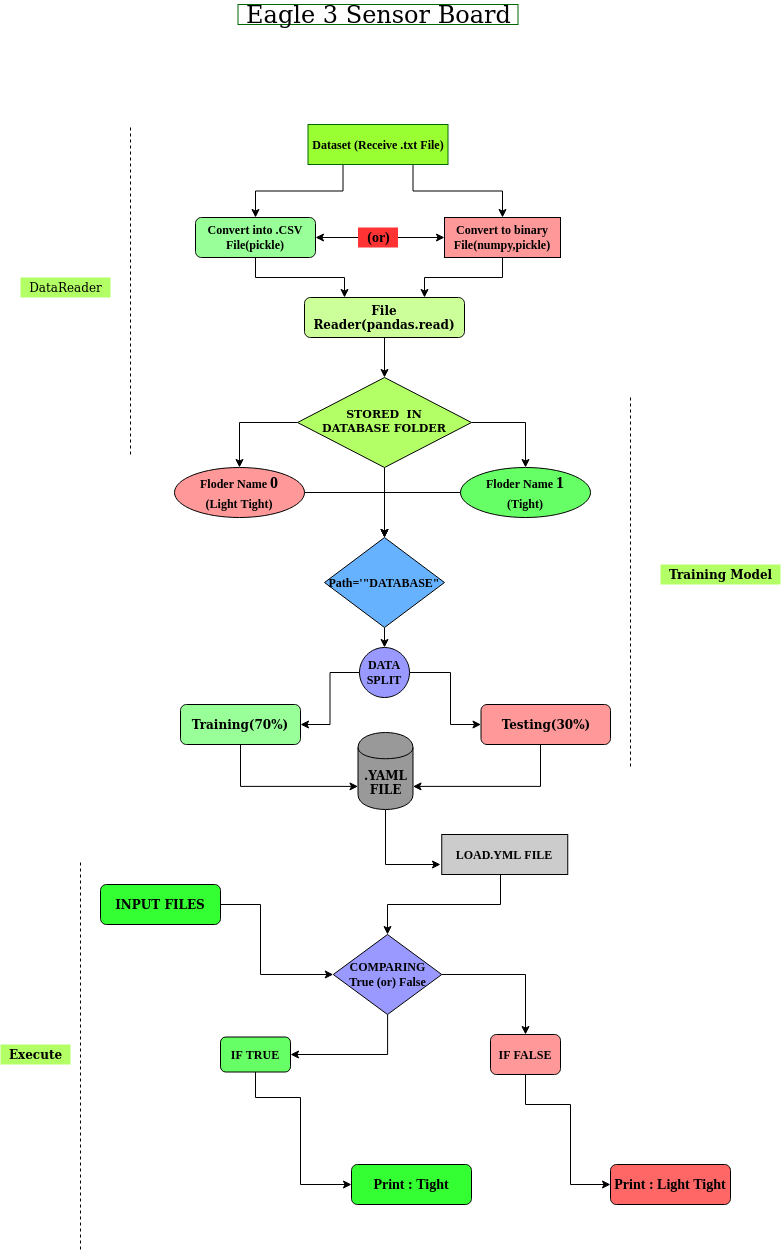

The diagram above was exported from draw.io. Its source (the exported page's mxGraphModel, read from the mxfile embedded in the PNG):
<mxGraphModel dx="1038" dy="455" grid="1" gridSize="10" guides="1" tooltips="1" connect="1" arrows="1" fold="1" page="1" pageScale="1" pageWidth="850" pageHeight="1100" math="0" shadow="0">
  <root>
    <mxCell id="0" />
    <mxCell id="1" parent="0" />
    <mxCell id="nCsdBThYQX90fv1al4Fo-2" style="edgeStyle=orthogonalEdgeStyle;rounded=0;orthogonalLoop=1;jettySize=auto;html=1;exitX=0.25;exitY=1;exitDx=0;exitDy=0;fontFamily=Times New Roman;entryX=0.5;entryY=0;entryDx=0;entryDy=0;" parent="1" source="nCsdBThYQX90fv1al4Fo-4" target="nCsdBThYQX90fv1al4Fo-20" edge="1">
      <mxGeometry relative="1" as="geometry">
        <mxPoint x="304" y="392" as="targetPoint" />
      </mxGeometry>
    </mxCell>
    <mxCell id="nCsdBThYQX90fv1al4Fo-3" style="edgeStyle=orthogonalEdgeStyle;rounded=0;orthogonalLoop=1;jettySize=auto;html=1;exitX=0.75;exitY=1;exitDx=0;exitDy=0;fontFamily=Times New Roman;" parent="1" source="nCsdBThYQX90fv1al4Fo-4" target="nCsdBThYQX90fv1al4Fo-24" edge="1">
      <mxGeometry relative="1" as="geometry" />
    </mxCell>
    <mxCell id="nCsdBThYQX90fv1al4Fo-4" value="&lt;b&gt;Dataset (Receive .txt File)&lt;/b&gt;" style="rounded=1;whiteSpace=wrap;html=1;fontSize=12;glass=0;strokeWidth=1;shadow=0;fontFamily=Times New Roman;arcSize=0;fillColor=#99FF33;strokeColor=#006600;" parent="1" vertex="1">
      <mxGeometry x="327.5" y="300" width="140" height="40" as="geometry" />
    </mxCell>
    <mxCell id="nCsdBThYQX90fv1al4Fo-5" style="edgeStyle=orthogonalEdgeStyle;rounded=0;orthogonalLoop=1;jettySize=auto;html=1;exitX=1;exitY=0.5;exitDx=0;exitDy=0;fontFamily=Times New Roman;" parent="1" source="nCsdBThYQX90fv1al4Fo-8" target="nCsdBThYQX90fv1al4Fo-28" edge="1">
      <mxGeometry relative="1" as="geometry" />
    </mxCell>
    <mxCell id="nCsdBThYQX90fv1al4Fo-6" style="edgeStyle=orthogonalEdgeStyle;rounded=0;orthogonalLoop=1;jettySize=auto;html=1;exitX=0.5;exitY=1;exitDx=0;exitDy=0;fontFamily=Times New Roman;" parent="1" source="nCsdBThYQX90fv1al4Fo-8" edge="1">
      <mxGeometry relative="1" as="geometry">
        <mxPoint x="404" y="713" as="targetPoint" />
      </mxGeometry>
    </mxCell>
    <mxCell id="nCsdBThYQX90fv1al4Fo-7" style="edgeStyle=orthogonalEdgeStyle;rounded=0;orthogonalLoop=1;jettySize=auto;html=1;exitX=0;exitY=0.5;exitDx=0;exitDy=0;entryX=0.5;entryY=0;entryDx=0;entryDy=0;fontFamily=Times New Roman;" parent="1" source="nCsdBThYQX90fv1al4Fo-8" target="nCsdBThYQX90fv1al4Fo-26" edge="1">
      <mxGeometry relative="1" as="geometry" />
    </mxCell>
    <mxCell id="nCsdBThYQX90fv1al4Fo-8" value="&lt;div&gt;&lt;font style=&quot;font-size: 11px&quot;&gt;&lt;b&gt;&lt;font style=&quot;font-size: 11px&quot;&gt;STORED&amp;nbsp; IN &lt;br&gt;&lt;/font&gt;&lt;/b&gt;&lt;/font&gt;&lt;/div&gt;&lt;div&gt;&lt;font style=&quot;font-size: 11px&quot;&gt;&lt;b&gt;&lt;font style=&quot;font-size: 11px&quot;&gt;DATABASE FOLDER&lt;/font&gt;&lt;/b&gt;&lt;/font&gt;&lt;/div&gt;" style="rhombus;whiteSpace=wrap;html=1;shadow=0;fontFamily=Helvetica;fontSize=12;align=center;strokeWidth=1;spacing=6;spacingTop=-4;fillColor=#B3FF66;" parent="1" vertex="1">
      <mxGeometry x="317" y="553" width="174" height="90" as="geometry" />
    </mxCell>
    <mxCell id="nCsdBThYQX90fv1al4Fo-9" style="edgeStyle=orthogonalEdgeStyle;rounded=0;orthogonalLoop=1;jettySize=auto;html=1;entryX=0;entryY=0.7;entryDx=0;entryDy=0;fontFamily=Times New Roman;" parent="1" source="nCsdBThYQX90fv1al4Fo-12" target="nCsdBThYQX90fv1al4Fo-38" edge="1">
      <mxGeometry relative="1" as="geometry">
        <Array as="points">
          <mxPoint x="260" y="962" />
        </Array>
      </mxGeometry>
    </mxCell>
    <mxCell id="nCsdBThYQX90fv1al4Fo-12" value="&lt;b&gt;Training(70%)&lt;/b&gt;" style="rounded=1;whiteSpace=wrap;html=1;fontSize=12;glass=0;strokeWidth=1;shadow=0;fillColor=#99FF99;" parent="1" vertex="1">
      <mxGeometry x="200" y="880" width="120" height="40" as="geometry" />
    </mxCell>
    <mxCell id="nCsdBThYQX90fv1al4Fo-13" style="edgeStyle=orthogonalEdgeStyle;rounded=0;orthogonalLoop=1;jettySize=auto;html=1;entryX=1;entryY=0.7;entryDx=0;entryDy=0;fontFamily=Times New Roman;" parent="1" source="nCsdBThYQX90fv1al4Fo-16" target="nCsdBThYQX90fv1al4Fo-38" edge="1">
      <mxGeometry relative="1" as="geometry">
        <Array as="points">
          <mxPoint x="560" y="962" />
        </Array>
      </mxGeometry>
    </mxCell>
    <mxCell id="nCsdBThYQX90fv1al4Fo-16" value="&lt;b&gt;Testing(30%)&lt;/b&gt;" style="rounded=1;whiteSpace=wrap;html=1;fontSize=12;glass=0;strokeWidth=1;shadow=0;fillColor=#FF9999;" parent="1" vertex="1">
      <mxGeometry x="500.5" y="880" width="129.5" height="40" as="geometry" />
    </mxCell>
    <mxCell id="nCsdBThYQX90fv1al4Fo-17" style="edgeStyle=orthogonalEdgeStyle;rounded=0;orthogonalLoop=1;jettySize=auto;html=1;entryX=0;entryY=0.5;entryDx=0;entryDy=0;fontFamily=Times New Roman;" parent="1" source="nCsdBThYQX90fv1al4Fo-18" target="nCsdBThYQX90fv1al4Fo-41" edge="1">
      <mxGeometry relative="1" as="geometry">
        <Array as="points">
          <mxPoint x="280" y="1080" />
          <mxPoint x="280" y="1150" />
        </Array>
      </mxGeometry>
    </mxCell>
    <mxCell id="nCsdBThYQX90fv1al4Fo-18" value="&lt;b&gt;INPUT FILES&lt;/b&gt;" style="rounded=1;whiteSpace=wrap;html=1;fontSize=12;glass=0;strokeWidth=1;shadow=0;fillColor=#33FF33;" parent="1" vertex="1">
      <mxGeometry x="120" y="1060" width="120" height="40" as="geometry" />
    </mxCell>
    <mxCell id="nCsdBThYQX90fv1al4Fo-19" style="edgeStyle=orthogonalEdgeStyle;rounded=0;orthogonalLoop=1;jettySize=auto;html=1;exitX=0.5;exitY=1;exitDx=0;exitDy=0;entryX=0.25;entryY=0;entryDx=0;entryDy=0;fontFamily=Times New Roman;" parent="1" source="nCsdBThYQX90fv1al4Fo-20" target="nCsdBThYQX90fv1al4Fo-22" edge="1">
      <mxGeometry relative="1" as="geometry" />
    </mxCell>
    <mxCell id="nCsdBThYQX90fv1al4Fo-20" value="&lt;b&gt;Convert into .CSV File(pickle)&lt;/b&gt;" style="rounded=1;whiteSpace=wrap;html=1;fontFamily=Times New Roman;fillColor=#99FF99;" parent="1" vertex="1">
      <mxGeometry x="215" y="393" width="120" height="40" as="geometry" />
    </mxCell>
    <mxCell id="nCsdBThYQX90fv1al4Fo-21" style="edgeStyle=orthogonalEdgeStyle;rounded=0;orthogonalLoop=1;jettySize=auto;html=1;exitX=0.5;exitY=1;exitDx=0;exitDy=0;entryX=0.5;entryY=0;entryDx=0;entryDy=0;fontFamily=Times New Roman;" parent="1" source="nCsdBThYQX90fv1al4Fo-22" target="nCsdBThYQX90fv1al4Fo-8" edge="1">
      <mxGeometry relative="1" as="geometry" />
    </mxCell>
    <mxCell id="nCsdBThYQX90fv1al4Fo-22" value="&lt;b&gt;File Reader(pandas.read)&lt;/b&gt;" style="rounded=1;whiteSpace=wrap;html=1;fillColor=#CCFF99;" parent="1" vertex="1">
      <mxGeometry x="324" y="473" width="160" height="40" as="geometry" />
    </mxCell>
    <mxCell id="nCsdBThYQX90fv1al4Fo-23" style="edgeStyle=orthogonalEdgeStyle;rounded=0;orthogonalLoop=1;jettySize=auto;html=1;exitX=0.5;exitY=1;exitDx=0;exitDy=0;entryX=0.75;entryY=0;entryDx=0;entryDy=0;fontFamily=Times New Roman;" parent="1" source="nCsdBThYQX90fv1al4Fo-24" target="nCsdBThYQX90fv1al4Fo-22" edge="1">
      <mxGeometry relative="1" as="geometry" />
    </mxCell>
    <mxCell id="nCsdBThYQX90fv1al4Fo-24" value="&lt;b&gt;Convert to binary File(numpy,pickle)&lt;/b&gt;" style="rounded=0;whiteSpace=wrap;html=1;fontFamily=Times New Roman;fillColor=#FF9999;" parent="1" vertex="1">
      <mxGeometry x="464" y="393" width="116" height="40" as="geometry" />
    </mxCell>
    <mxCell id="nCsdBThYQX90fv1al4Fo-25" style="edgeStyle=orthogonalEdgeStyle;rounded=0;orthogonalLoop=1;jettySize=auto;html=1;fontFamily=Times New Roman;" parent="1" source="nCsdBThYQX90fv1al4Fo-26" target="nCsdBThYQX90fv1al4Fo-33" edge="1">
      <mxGeometry relative="1" as="geometry" />
    </mxCell>
    <mxCell id="nCsdBThYQX90fv1al4Fo-26" value="&lt;div&gt;&lt;b&gt;Floder Name &lt;font style=&quot;font-size: 16px&quot;&gt;0&lt;/font&gt;&lt;/b&gt;&lt;/div&gt;&lt;div&gt;&lt;b&gt;&lt;font style=&quot;font-size: 16px&quot;&gt;&lt;font style=&quot;font-size: 12px&quot;&gt;(Light Tight)&lt;/font&gt;&lt;br&gt;&lt;/font&gt;&lt;/b&gt;&lt;/div&gt;" style="ellipse;whiteSpace=wrap;html=1;fontFamily=Times New Roman;fillColor=#FF9999;" parent="1" vertex="1">
      <mxGeometry x="194" y="643" width="130" height="50" as="geometry" />
    </mxCell>
    <mxCell id="nCsdBThYQX90fv1al4Fo-27" style="edgeStyle=orthogonalEdgeStyle;rounded=0;orthogonalLoop=1;jettySize=auto;html=1;entryX=0.5;entryY=0;entryDx=0;entryDy=0;fontFamily=Times New Roman;exitX=0;exitY=0.5;exitDx=0;exitDy=0;" parent="1" source="nCsdBThYQX90fv1al4Fo-28" target="nCsdBThYQX90fv1al4Fo-33" edge="1">
      <mxGeometry relative="1" as="geometry" />
    </mxCell>
    <mxCell id="nCsdBThYQX90fv1al4Fo-28" value="&lt;div&gt;&lt;b&gt;Floder Name &lt;font style=&quot;font-size: 16px&quot;&gt;&lt;font style=&quot;font-size: 16px&quot;&gt;1&lt;/font&gt;&lt;/font&gt;&lt;/b&gt;&lt;/div&gt;&lt;div&gt;&lt;b&gt;&lt;font style=&quot;font-size: 16px&quot;&gt;&lt;font style=&quot;font-size: 12px&quot;&gt;(Tight)&lt;/font&gt;&lt;/font&gt;&lt;/b&gt;&lt;/div&gt;" style="ellipse;whiteSpace=wrap;html=1;fontFamily=Times New Roman;fillColor=#66FF66;" parent="1" vertex="1">
      <mxGeometry x="480" y="643" width="130" height="50" as="geometry" />
    </mxCell>
    <mxCell id="nCsdBThYQX90fv1al4Fo-29" style="edgeStyle=orthogonalEdgeStyle;rounded=0;orthogonalLoop=1;jettySize=auto;html=1;entryX=1;entryY=0.5;entryDx=0;entryDy=0;fontFamily=Times New Roman;" parent="1" source="nCsdBThYQX90fv1al4Fo-31" target="nCsdBThYQX90fv1al4Fo-20" edge="1">
      <mxGeometry relative="1" as="geometry" />
    </mxCell>
    <mxCell id="nCsdBThYQX90fv1al4Fo-30" style="edgeStyle=orthogonalEdgeStyle;rounded=0;orthogonalLoop=1;jettySize=auto;html=1;entryX=0;entryY=0.5;entryDx=0;entryDy=0;fontFamily=Times New Roman;" parent="1" source="nCsdBThYQX90fv1al4Fo-31" target="nCsdBThYQX90fv1al4Fo-24" edge="1">
      <mxGeometry relative="1" as="geometry" />
    </mxCell>
    <mxCell id="nCsdBThYQX90fv1al4Fo-31" value="&lt;b&gt;&lt;font style=&quot;font-size: 14px&quot;&gt;(or)&lt;/font&gt;&lt;/b&gt;" style="text;html=1;align=center;verticalAlign=middle;resizable=0;points=[];autosize=1;fontFamily=Times New Roman;fillColor=#FF3333;" parent="1" vertex="1">
      <mxGeometry x="377.5" y="403" width="40" height="20" as="geometry" />
    </mxCell>
    <mxCell id="nCsdBThYQX90fv1al4Fo-32" style="edgeStyle=orthogonalEdgeStyle;rounded=0;orthogonalLoop=1;jettySize=auto;html=1;exitX=0.5;exitY=1;exitDx=0;exitDy=0;entryX=0.5;entryY=0;entryDx=0;entryDy=0;fontFamily=Times New Roman;" parent="1" source="nCsdBThYQX90fv1al4Fo-33" target="nCsdBThYQX90fv1al4Fo-36" edge="1">
      <mxGeometry relative="1" as="geometry" />
    </mxCell>
    <mxCell id="nCsdBThYQX90fv1al4Fo-33" value="&lt;b&gt;Path='&quot;DATABASE&quot;&lt;/b&gt;" style="rhombus;whiteSpace=wrap;html=1;fontFamily=Times New Roman;fillColor=#66B2FF;" parent="1" vertex="1">
      <mxGeometry x="344" y="713" width="120" height="90" as="geometry" />
    </mxCell>
    <mxCell id="nCsdBThYQX90fv1al4Fo-34" style="edgeStyle=orthogonalEdgeStyle;rounded=0;orthogonalLoop=1;jettySize=auto;html=1;entryX=1;entryY=0.5;entryDx=0;entryDy=0;fontFamily=Times New Roman;" parent="1" source="nCsdBThYQX90fv1al4Fo-36" target="nCsdBThYQX90fv1al4Fo-12" edge="1">
      <mxGeometry relative="1" as="geometry" />
    </mxCell>
    <mxCell id="nCsdBThYQX90fv1al4Fo-35" value="" style="edgeStyle=orthogonalEdgeStyle;rounded=0;orthogonalLoop=1;jettySize=auto;html=1;fontFamily=Times New Roman;" parent="1" source="nCsdBThYQX90fv1al4Fo-36" target="nCsdBThYQX90fv1al4Fo-16" edge="1">
      <mxGeometry relative="1" as="geometry">
        <Array as="points">
          <mxPoint x="470" y="848" />
          <mxPoint x="470" y="900" />
        </Array>
      </mxGeometry>
    </mxCell>
    <mxCell id="nCsdBThYQX90fv1al4Fo-36" value="&lt;b&gt;DATA SPLIT&lt;/b&gt;" style="ellipse;whiteSpace=wrap;html=1;aspect=fixed;fontFamily=Times New Roman;fillColor=#9999FF;" parent="1" vertex="1">
      <mxGeometry x="379" y="823" width="50" height="50" as="geometry" />
    </mxCell>
    <mxCell id="nCsdBThYQX90fv1al4Fo-37" style="edgeStyle=orthogonalEdgeStyle;rounded=0;orthogonalLoop=1;jettySize=auto;html=1;fontFamily=Times New Roman;" parent="1" source="nCsdBThYQX90fv1al4Fo-38" edge="1">
      <mxGeometry relative="1" as="geometry">
        <mxPoint x="460" y="1040" as="targetPoint" />
        <Array as="points">
          <mxPoint x="405" y="1040" />
        </Array>
      </mxGeometry>
    </mxCell>
    <mxCell id="nCsdBThYQX90fv1al4Fo-38" value="&lt;b&gt;.YAML FILE&lt;/b&gt;" style="shape=cylinder;whiteSpace=wrap;html=1;boundedLbl=1;backgroundOutline=1;fillColor=#999999;" parent="1" vertex="1">
      <mxGeometry x="377.5" y="908" width="55" height="77" as="geometry" />
    </mxCell>
    <mxCell id="nCsdBThYQX90fv1al4Fo-39" style="edgeStyle=orthogonalEdgeStyle;rounded=0;orthogonalLoop=1;jettySize=auto;html=1;entryX=1;entryY=0.5;entryDx=0;entryDy=0;fontFamily=Times New Roman;" parent="1" source="nCsdBThYQX90fv1al4Fo-41" target="nCsdBThYQX90fv1al4Fo-48" edge="1">
      <mxGeometry relative="1" as="geometry">
        <Array as="points">
          <mxPoint x="407" y="1230" />
        </Array>
      </mxGeometry>
    </mxCell>
    <mxCell id="nCsdBThYQX90fv1al4Fo-40" style="edgeStyle=orthogonalEdgeStyle;rounded=0;orthogonalLoop=1;jettySize=auto;html=1;entryX=0.5;entryY=0;entryDx=0;entryDy=0;fontFamily=Times New Roman;" parent="1" source="nCsdBThYQX90fv1al4Fo-41" target="nCsdBThYQX90fv1al4Fo-45" edge="1">
      <mxGeometry relative="1" as="geometry" />
    </mxCell>
    <mxCell id="nCsdBThYQX90fv1al4Fo-41" value="&lt;div&gt;&lt;b&gt;COMPARING &lt;br&gt;&lt;/b&gt;&lt;/div&gt;&lt;div&gt;&lt;b&gt;True (or) False&lt;br&gt;&lt;/b&gt;&lt;/div&gt;" style="rhombus;whiteSpace=wrap;html=1;fontFamily=Times New Roman;fillColor=#9999FF;" parent="1" vertex="1">
      <mxGeometry x="352.75" y="1110" width="108.5" height="80" as="geometry" />
    </mxCell>
    <mxCell id="nCsdBThYQX90fv1al4Fo-42" style="edgeStyle=orthogonalEdgeStyle;rounded=0;orthogonalLoop=1;jettySize=auto;html=1;entryX=0.5;entryY=0;entryDx=0;entryDy=0;fontFamily=Times New Roman;" parent="1" source="nCsdBThYQX90fv1al4Fo-43" target="nCsdBThYQX90fv1al4Fo-41" edge="1">
      <mxGeometry relative="1" as="geometry">
        <Array as="points">
          <mxPoint x="520" y="1080" />
          <mxPoint x="407" y="1080" />
        </Array>
      </mxGeometry>
    </mxCell>
    <mxCell id="nCsdBThYQX90fv1al4Fo-43" value="&lt;b&gt;LOAD.YML FILE&lt;/b&gt;" style="rounded=0;whiteSpace=wrap;html=1;fontFamily=Times New Roman;fillColor=#CCCCCC;" parent="1" vertex="1">
      <mxGeometry x="461.25" y="1010" width="126" height="40" as="geometry" />
    </mxCell>
    <mxCell id="nCsdBThYQX90fv1al4Fo-44" style="edgeStyle=orthogonalEdgeStyle;rounded=0;orthogonalLoop=1;jettySize=auto;html=1;entryX=0;entryY=0.5;entryDx=0;entryDy=0;fontFamily=Times New Roman;" parent="1" source="nCsdBThYQX90fv1al4Fo-45" target="nCsdBThYQX90fv1al4Fo-46" edge="1">
      <mxGeometry relative="1" as="geometry">
        <Array as="points">
          <mxPoint x="545" y="1280" />
          <mxPoint x="590" y="1280" />
          <mxPoint x="590" y="1360" />
        </Array>
      </mxGeometry>
    </mxCell>
    <mxCell id="nCsdBThYQX90fv1al4Fo-45" value="&lt;b&gt;IF FALSE&lt;/b&gt;" style="rounded=1;whiteSpace=wrap;html=1;fontFamily=Times New Roman;fillColor=#FF9999;" parent="1" vertex="1">
      <mxGeometry x="510" y="1210" width="70" height="40" as="geometry" />
    </mxCell>
    <mxCell id="nCsdBThYQX90fv1al4Fo-46" value="&lt;font style=&quot;font-size: 14px&quot;&gt;&lt;b&gt;Print : Light Tight&lt;/b&gt;&lt;/font&gt;" style="rounded=1;whiteSpace=wrap;html=1;fontFamily=Times New Roman;fillColor=#FF6666;" parent="1" vertex="1">
      <mxGeometry x="630" y="1340" width="120" height="40" as="geometry" />
    </mxCell>
    <mxCell id="nCsdBThYQX90fv1al4Fo-47" style="edgeStyle=orthogonalEdgeStyle;rounded=0;orthogonalLoop=1;jettySize=auto;html=1;entryX=0;entryY=0.5;entryDx=0;entryDy=0;fontFamily=Times New Roman;" parent="1" source="nCsdBThYQX90fv1al4Fo-48" target="nCsdBThYQX90fv1al4Fo-49" edge="1">
      <mxGeometry relative="1" as="geometry">
        <Array as="points">
          <mxPoint x="275" y="1273" />
          <mxPoint x="320" y="1273" />
          <mxPoint x="320" y="1360" />
        </Array>
      </mxGeometry>
    </mxCell>
    <mxCell id="nCsdBThYQX90fv1al4Fo-48" value="&lt;b&gt;IF TRUE&lt;/b&gt;" style="rounded=1;whiteSpace=wrap;html=1;fontFamily=Times New Roman;fillColor=#66FF66;" parent="1" vertex="1">
      <mxGeometry x="240" y="1212.5" width="70" height="35" as="geometry" />
    </mxCell>
    <mxCell id="nCsdBThYQX90fv1al4Fo-49" value="&lt;font style=&quot;font-size: 14px&quot;&gt;&lt;b&gt;Print : Tight&lt;/b&gt;&lt;/font&gt;" style="rounded=1;whiteSpace=wrap;html=1;fontFamily=Times New Roman;fillColor=#33FF33;" parent="1" vertex="1">
      <mxGeometry x="371" y="1340" width="120" height="40" as="geometry" />
    </mxCell>
    <mxCell id="ilxQm7SZAOyEhJ6K4kWR-4" value="&lt;font style=&quot;font-size: 24px&quot;&gt;Eagle 3 Sensor Board&lt;/font&gt;" style="text;html=1;align=center;verticalAlign=middle;resizable=0;points=[];autosize=1;strokeColor=#006600;" parent="1" vertex="1">
      <mxGeometry x="257.5" y="180" width="280" height="20" as="geometry" />
    </mxCell>
    <mxCell id="ilxQm7SZAOyEhJ6K4kWR-5" value="" style="endArrow=none;dashed=1;html=1;" parent="1" edge="1">
      <mxGeometry width="50" height="50" relative="1" as="geometry">
        <mxPoint x="150" y="630" as="sourcePoint" />
        <mxPoint x="150" y="300" as="targetPoint" />
      </mxGeometry>
    </mxCell>
    <mxCell id="ilxQm7SZAOyEhJ6K4kWR-6" value="" style="endArrow=none;dashed=1;html=1;" parent="1" edge="1">
      <mxGeometry width="50" height="50" relative="1" as="geometry">
        <mxPoint x="650" y="573" as="sourcePoint" />
        <mxPoint x="650" y="943" as="targetPoint" />
      </mxGeometry>
    </mxCell>
    <mxCell id="ilxQm7SZAOyEhJ6K4kWR-7" value="" style="endArrow=none;dashed=1;html=1;" parent="1" edge="1">
      <mxGeometry width="50" height="50" relative="1" as="geometry">
        <mxPoint x="100" y="1425" as="sourcePoint" />
        <mxPoint x="100" y="1035" as="targetPoint" />
      </mxGeometry>
    </mxCell>
    <mxCell id="ilxQm7SZAOyEhJ6K4kWR-8" value="DataReader" style="text;html=1;align=center;verticalAlign=middle;resizable=0;points=[];autosize=1;fillColor=#B3FF66;" parent="1" vertex="1">
      <mxGeometry x="40" y="453" width="90" height="20" as="geometry" />
    </mxCell>
    <mxCell id="ilxQm7SZAOyEhJ6K4kWR-9" value="&lt;b&gt;Training Model&lt;/b&gt;" style="text;html=1;align=center;verticalAlign=middle;resizable=0;points=[];autosize=1;fillColor=#B3FF66;" parent="1" vertex="1">
      <mxGeometry x="680" y="740" width="120" height="20" as="geometry" />
    </mxCell>
    <mxCell id="ilxQm7SZAOyEhJ6K4kWR-10" value="&lt;b&gt;Execute&lt;/b&gt;" style="text;html=1;align=center;verticalAlign=middle;resizable=0;points=[];autosize=1;fillColor=#B3FF66;" parent="1" vertex="1">
      <mxGeometry x="20" y="1220" width="70" height="20" as="geometry" />
    </mxCell>
  </root>
</mxGraphModel>